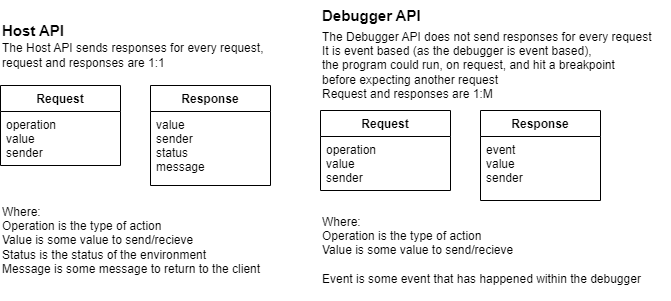

The diagram above was exported from draw.io. Its source (the exported page's mxGraphModel, read from the mxfile embedded in the PNG):
<mxGraphModel dx="1050" dy="548" grid="1" gridSize="10" guides="1" tooltips="1" connect="1" arrows="1" fold="1" page="1" pageScale="1" pageWidth="1100" pageHeight="850" background="#ffffff" math="0" shadow="0">
  <root>
    <mxCell id="0" />
    <mxCell id="1" parent="0" />
    <mxCell id="TDW02up9p0eiX3NFEz5r-30" value="" style="group;fillColor=default;" vertex="1" connectable="0" parent="1">
      <mxGeometry x="400" y="195" width="350" height="300" as="geometry" />
    </mxCell>
    <mxCell id="TDW02up9p0eiX3NFEz5r-2" value="&lt;b&gt;&lt;font style=&quot;font-size: 15px;&quot;&gt;Debugger API&lt;/font&gt;&lt;/b&gt;" style="text;html=1;strokeColor=none;fillColor=none;align=left;verticalAlign=middle;whiteSpace=wrap;rounded=0;" vertex="1" parent="TDW02up9p0eiX3NFEz5r-30">
      <mxGeometry width="110" height="30" as="geometry" />
    </mxCell>
    <mxCell id="TDW02up9p0eiX3NFEz5r-22" value="Request" style="swimlane;fontStyle=1;align=center;verticalAlign=top;childLayout=stackLayout;horizontal=1;startSize=26;horizontalStack=0;resizeParent=1;resizeParentMax=0;resizeLast=0;collapsible=1;marginBottom=0;" vertex="1" parent="TDW02up9p0eiX3NFEz5r-30">
      <mxGeometry y="110" width="130" height="80" as="geometry" />
    </mxCell>
    <mxCell id="TDW02up9p0eiX3NFEz5r-23" value="operation&#10;value&#10;sender" style="text;strokeColor=none;fillColor=none;align=left;verticalAlign=top;spacingLeft=4;spacingRight=4;overflow=hidden;rotatable=0;points=[[0,0.5],[1,0.5]];portConstraint=eastwest;" vertex="1" parent="TDW02up9p0eiX3NFEz5r-22">
      <mxGeometry y="26" width="130" height="54" as="geometry" />
    </mxCell>
    <mxCell id="TDW02up9p0eiX3NFEz5r-24" value="Response" style="swimlane;fontStyle=1;align=center;verticalAlign=top;childLayout=stackLayout;horizontal=1;startSize=26;horizontalStack=0;resizeParent=1;resizeParentMax=0;resizeLast=0;collapsible=1;marginBottom=0;" vertex="1" parent="TDW02up9p0eiX3NFEz5r-30">
      <mxGeometry x="160" y="110" width="120" height="90" as="geometry" />
    </mxCell>
    <mxCell id="TDW02up9p0eiX3NFEz5r-25" value="event&#10;value&#10;sender" style="text;strokeColor=none;fillColor=none;align=left;verticalAlign=top;spacingLeft=4;spacingRight=4;overflow=hidden;rotatable=0;points=[[0,0.5],[1,0.5]];portConstraint=eastwest;" vertex="1" parent="TDW02up9p0eiX3NFEz5r-24">
      <mxGeometry y="26" width="120" height="64" as="geometry" />
    </mxCell>
    <mxCell id="TDW02up9p0eiX3NFEz5r-26" value="Where:&lt;br&gt;&lt;div style=&quot;&quot;&gt;&lt;span style=&quot;background-color: initial;&quot;&gt;Operation is the type of action&lt;/span&gt;&lt;/div&gt;&lt;div style=&quot;&quot;&gt;&lt;span style=&quot;background-color: initial;&quot;&gt;Value is some value to send/recieve&lt;/span&gt;&lt;/div&gt;&lt;div style=&quot;&quot;&gt;&lt;br&gt;&lt;/div&gt;&lt;div style=&quot;&quot;&gt;Event is some event that has happened within the debugger&lt;/div&gt;" style="text;html=1;align=left;verticalAlign=middle;resizable=0;points=[];autosize=1;strokeColor=none;fillColor=none;" vertex="1" parent="TDW02up9p0eiX3NFEz5r-30">
      <mxGeometry y="205" width="340" height="90" as="geometry" />
    </mxCell>
    <mxCell id="TDW02up9p0eiX3NFEz5r-28" value="The Debugger API does not send responses for every request&lt;br&gt;It is event based (as the debugger is event based), &lt;br&gt;the program could run, on request, and hit a breakpoint &lt;br&gt;before expecting another request&lt;br&gt;Request and responses are 1:M" style="text;html=1;align=left;verticalAlign=middle;resizable=0;points=[];autosize=1;strokeColor=none;fillColor=none;" vertex="1" parent="TDW02up9p0eiX3NFEz5r-30">
      <mxGeometry y="20" width="350" height="90" as="geometry" />
    </mxCell>
    <mxCell id="TDW02up9p0eiX3NFEz5r-32" value="" style="group;fillColor=default;" vertex="1" connectable="0" parent="1">
      <mxGeometry x="80" y="210" width="280" height="270" as="geometry" />
    </mxCell>
    <mxCell id="TDW02up9p0eiX3NFEz5r-1" value="&lt;b&gt;&lt;font style=&quot;font-size: 15px;&quot;&gt;Host API&lt;/font&gt;&lt;/b&gt;" style="text;html=1;align=left;verticalAlign=middle;resizable=0;points=[];autosize=1;strokeColor=none;fillColor=none;rounded=0;" vertex="1" parent="TDW02up9p0eiX3NFEz5r-32">
      <mxGeometry width="90" height="30" as="geometry" />
    </mxCell>
    <mxCell id="TDW02up9p0eiX3NFEz5r-8" value="Response" style="swimlane;fontStyle=1;align=center;verticalAlign=top;childLayout=stackLayout;horizontal=1;startSize=26;horizontalStack=0;resizeParent=1;resizeParentMax=0;resizeLast=0;collapsible=1;marginBottom=0;" vertex="1" parent="TDW02up9p0eiX3NFEz5r-32">
      <mxGeometry x="150" y="70" width="120" height="100" as="geometry" />
    </mxCell>
    <mxCell id="TDW02up9p0eiX3NFEz5r-9" value="value&#10;sender&#10;status&#10;message" style="text;strokeColor=none;fillColor=none;align=left;verticalAlign=top;spacingLeft=4;spacingRight=4;overflow=hidden;rotatable=0;points=[[0,0.5],[1,0.5]];portConstraint=eastwest;" vertex="1" parent="TDW02up9p0eiX3NFEz5r-8">
      <mxGeometry y="26" width="120" height="74" as="geometry" />
    </mxCell>
    <mxCell id="TDW02up9p0eiX3NFEz5r-12" value="Request" style="swimlane;fontStyle=1;align=center;verticalAlign=top;childLayout=stackLayout;horizontal=1;startSize=26;horizontalStack=0;resizeParent=1;resizeParentMax=0;resizeLast=0;collapsible=1;marginBottom=0;" vertex="1" parent="TDW02up9p0eiX3NFEz5r-32">
      <mxGeometry y="70" width="120" height="80" as="geometry" />
    </mxCell>
    <mxCell id="TDW02up9p0eiX3NFEz5r-13" value="operation&#10;value&#10;sender" style="text;strokeColor=none;fillColor=none;align=left;verticalAlign=top;spacingLeft=4;spacingRight=4;overflow=hidden;rotatable=0;points=[[0,0.5],[1,0.5]];portConstraint=eastwest;" vertex="1" parent="TDW02up9p0eiX3NFEz5r-12">
      <mxGeometry y="26" width="120" height="54" as="geometry" />
    </mxCell>
    <mxCell id="TDW02up9p0eiX3NFEz5r-21" value="Where:&lt;br&gt;&lt;div style=&quot;&quot;&gt;&lt;span style=&quot;background-color: initial;&quot;&gt;Operation is the type of action&lt;/span&gt;&lt;/div&gt;&lt;div style=&quot;&quot;&gt;&lt;span style=&quot;background-color: initial;&quot;&gt;Value is some value to send/recieve&lt;/span&gt;&lt;/div&gt;&lt;div style=&quot;&quot;&gt;Status is the status of the environment&lt;/div&gt;&lt;div style=&quot;&quot;&gt;Message is some message to return to the client&lt;/div&gt;" style="text;html=1;align=left;verticalAlign=middle;resizable=0;points=[];autosize=1;strokeColor=none;fillColor=none;" vertex="1" parent="TDW02up9p0eiX3NFEz5r-32">
      <mxGeometry y="180" width="280" height="90" as="geometry" />
    </mxCell>
    <mxCell id="TDW02up9p0eiX3NFEz5r-27" value="The Host API sends responses for every request, &lt;br&gt;request and responses are 1:1" style="text;html=1;align=left;verticalAlign=middle;resizable=0;points=[];autosize=1;strokeColor=none;fillColor=none;" vertex="1" parent="TDW02up9p0eiX3NFEz5r-32">
      <mxGeometry y="20" width="280" height="40" as="geometry" />
    </mxCell>
  </root>
</mxGraphModel>